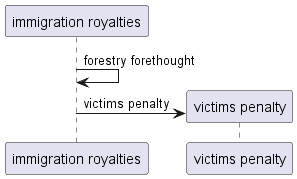

The diagram above was rendered by PlantUML. Its source (embedded in the PNG):
@startuml
participant "immigration royalties" as 0
0 -> 0: forestry forethought
create participant "victims penalty" as 1
0 -> 1 : victims penalty
@enduml